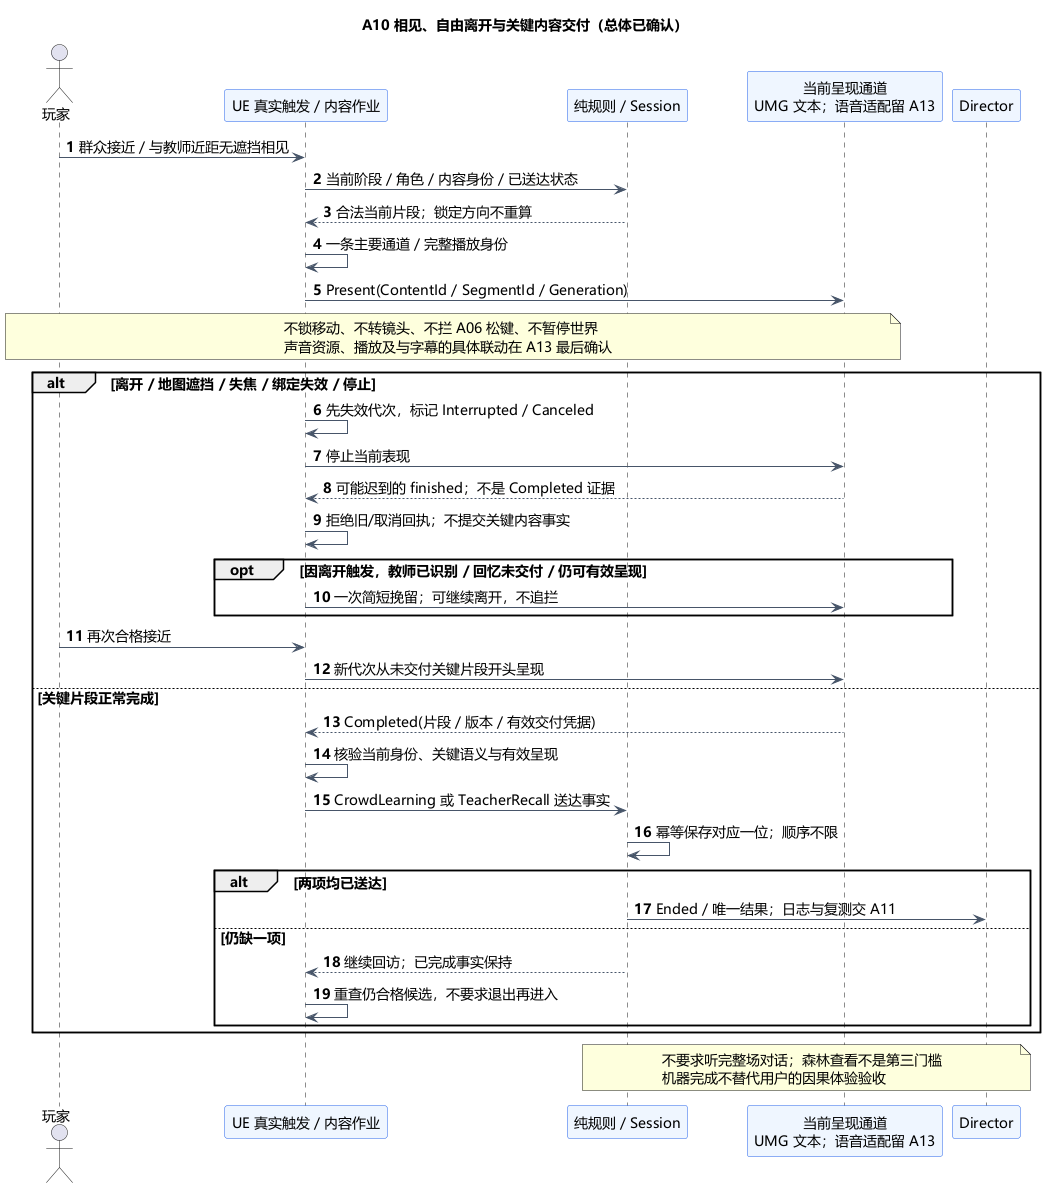

The diagram above was rendered by PlantUML. Its source (embedded in the PNG):
@startuml A10-content-delivery
title A10 相见、自由离开与关键内容交付（总体已确认）
skinparam defaultFontName Microsoft YaHei
skinparam defaultFontSize 14
skinparam shadowing false
skinparam backgroundColor #FFFFFF
skinparam ParticipantBackgroundColor #EFF6FF
skinparam ParticipantBorderColor #2563EB
skinparam ArrowColor #475569
autonumber
actor "玩家" as Player
participant "UE 真实触发 / 内容作业" as Job
participant "纯规则 / Session" as Core
participant "当前呈现通道\nUMG 文本；语音适配留 A13" as View
participant "Director" as Director
Player -> Job : 群众接近 / 与教师近距无遮挡相见
Job -> Core : 当前阶段 / 角色 / 内容身份 / 已送达状态
Core --> Job : 合法当前片段；锁定方向不重算
Job -> Job : 一条主要通道 / 完整播放身份
Job -> View : Present(ContentId / SegmentId / Generation)
note over Player,View
  不锁移动、不转镜头、不拦 A06 松键、不暂停世界
  声音资源、播放及与字幕的具体联动在 A13 最后确认
end note
alt 离开 / 地图遮挡 / 失焦 / 绑定失效 / 停止
  Job -> Job : 先失效代次，标记 Interrupted / Canceled
  Job -> View : 停止当前表现
  View --> Job : 可能迟到的 finished；不是 Completed 证据
  Job -> Job : 拒绝旧/取消回执；不提交关键内容事实
  opt 因离开触发，教师已识别 / 回忆未交付 / 仍可有效呈现
    Job -> View : 一次简短挽留；可继续离开，不追拦
  end
  Player -> Job : 再次合格接近
  Job -> View : 新代次从未交付关键片段开头呈现
else 关键片段正常完成
  View --> Job : Completed(片段 / 版本 / 有效交付凭据)
  Job -> Job : 核验当前身份、关键语义与有效呈现
  Job -> Core : CrowdLearning 或 TeacherRecall 送达事实
  Core -> Core : 幂等保存对应一位；顺序不限
  alt 两项均已送达
    Core -> Director : Ended / 唯一结果；日志与复测交 A11
  else 仍缺一项
    Core --> Job : 继续回访；已完成事实保持
    Job -> Job : 重查仍合格候选，不要求退出再进入
  end
end
note over Core,Director
  不要求听完整场对话；森林查看不是第三门槛
  机器完成不替代用户的因果体验验收
end note
@enduml